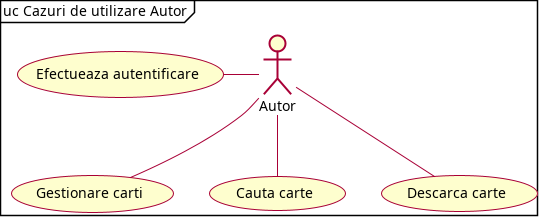

The diagram above was rendered by PlantUML. Its source (embedded in the PNG):
@startuml
skin rose
skinparam shadowing false
top to bottom direction
mainframe uc Cazuri de utilizare Autor

actor Autor
Autor -l- (Efectueaza autentificare)
Autor -- (Gestionare carti)
Autor -- (Cauta carte)
Autor -- (Descarca carte)
@enduml